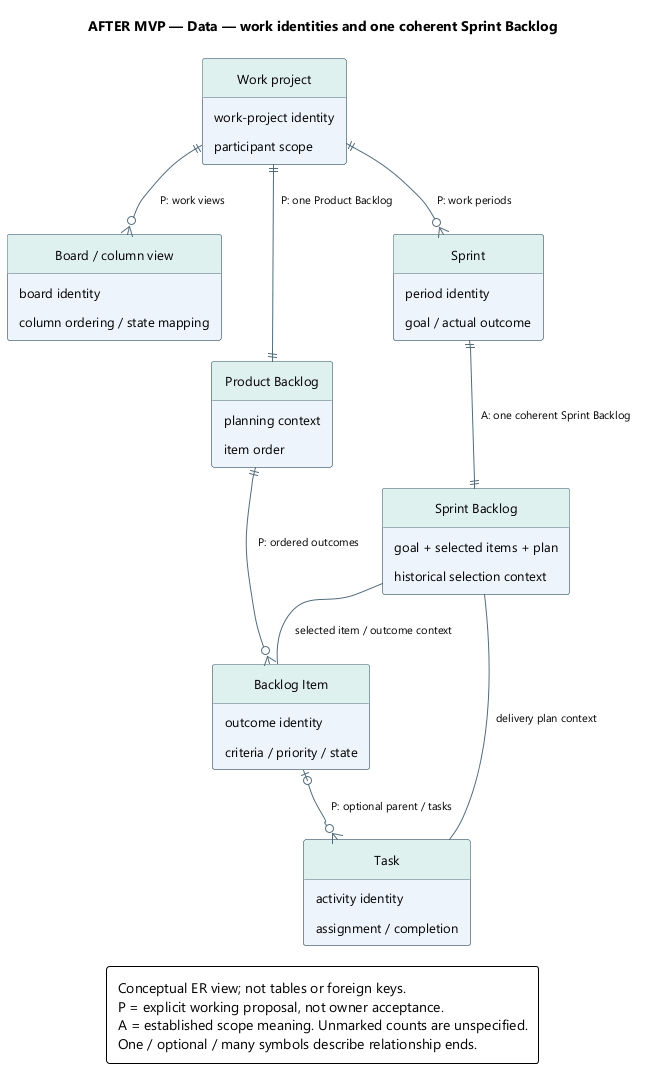

The diagram above was rendered by PlantUML. Its source (embedded in the PNG):
@startuml
' OWNER-MVP-2026-11-04 review: Future after MVP. Provider, advanced Sprint/review, or untrusted execution requirement retained as deferred.
skinparam backgroundColor white
skinparam defaultFontName Segoe UI
skinparam defaultFontSize 13
skinparam shadowing false
skinparam roundcorner 5
skinparam classAttributeIconSize 0
hide circle
skinparam classBackgroundColor #EDF4FB
skinparam classBorderColor #526B7B
skinparam classHeaderBackgroundColor #DFF1EF
skinparam ArrowColor #526B7B
skinparam ArrowFontSize 11
skinparam noteBackgroundColor #FFF3DF
skinparam noteBorderColor #B99557
skinparam nodesep 35
skinparam ranksep 42
skinparam padding 6
hide empty members
top to bottom direction

title AFTER MVP — Data — work identities and one coherent Sprint Backlog
entity "Work project" as P {
  work-project identity
  participant scope
}
entity "Board / column view" as B {
  board identity
  column ordering / state mapping
}
entity "Product Backlog" as K {
  planning context
  item order
}
entity "Backlog Item" as I {
  outcome identity
  criteria / priority / state
}
entity "Task" as T {
  activity identity
  assignment / completion
}
entity "Sprint" as S {
  period identity
  goal / actual outcome
}
entity "Sprint Backlog" as SB {
  goal + selected items + plan
  historical selection context
}
P ||--o{ B : P: work views
P ||--|| K : P: one Product Backlog
K ||--o{ I : P: ordered outcomes
I |o--o{ T : P: optional parent / tasks
P ||--o{ S : P: work periods
S ||--|| SB : A: one coherent Sprint Backlog
SB -- I : selected item / outcome context
SB -- T : delivery plan context
legend bottom
Conceptual ER view; not tables or foreign keys.
P = explicit working proposal, not owner acceptance.
A = established scope meaning. Unmarked counts are unspecified.
One / optional / many symbols describe relationship ends.
endlegend
@enduml